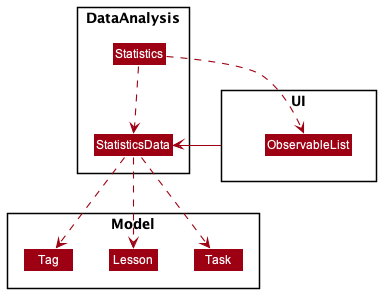

The diagram above was rendered by PlantUML. Its source (embedded in the PNG):
@startuml
!include style.puml
skinparam arrowThickness 1.1
skinparam arrowColor MODEL_COLOR
skinparam classBackgroundColor MODEL_COLOR

package DataAnalysis {
    Class StatisticsData
    Class Statistics
}

package Model {
    Class Task
    Class Lesson
    Class Tag
}

package UI {
    Class ObservableList
}

StatisticsData ..> Task
StatisticsData ..> Lesson
StatisticsData ..> Tag
Statistics ..> StatisticsData
Statistics ..> ObservableList
UI -left-> StatisticsData
@enduml